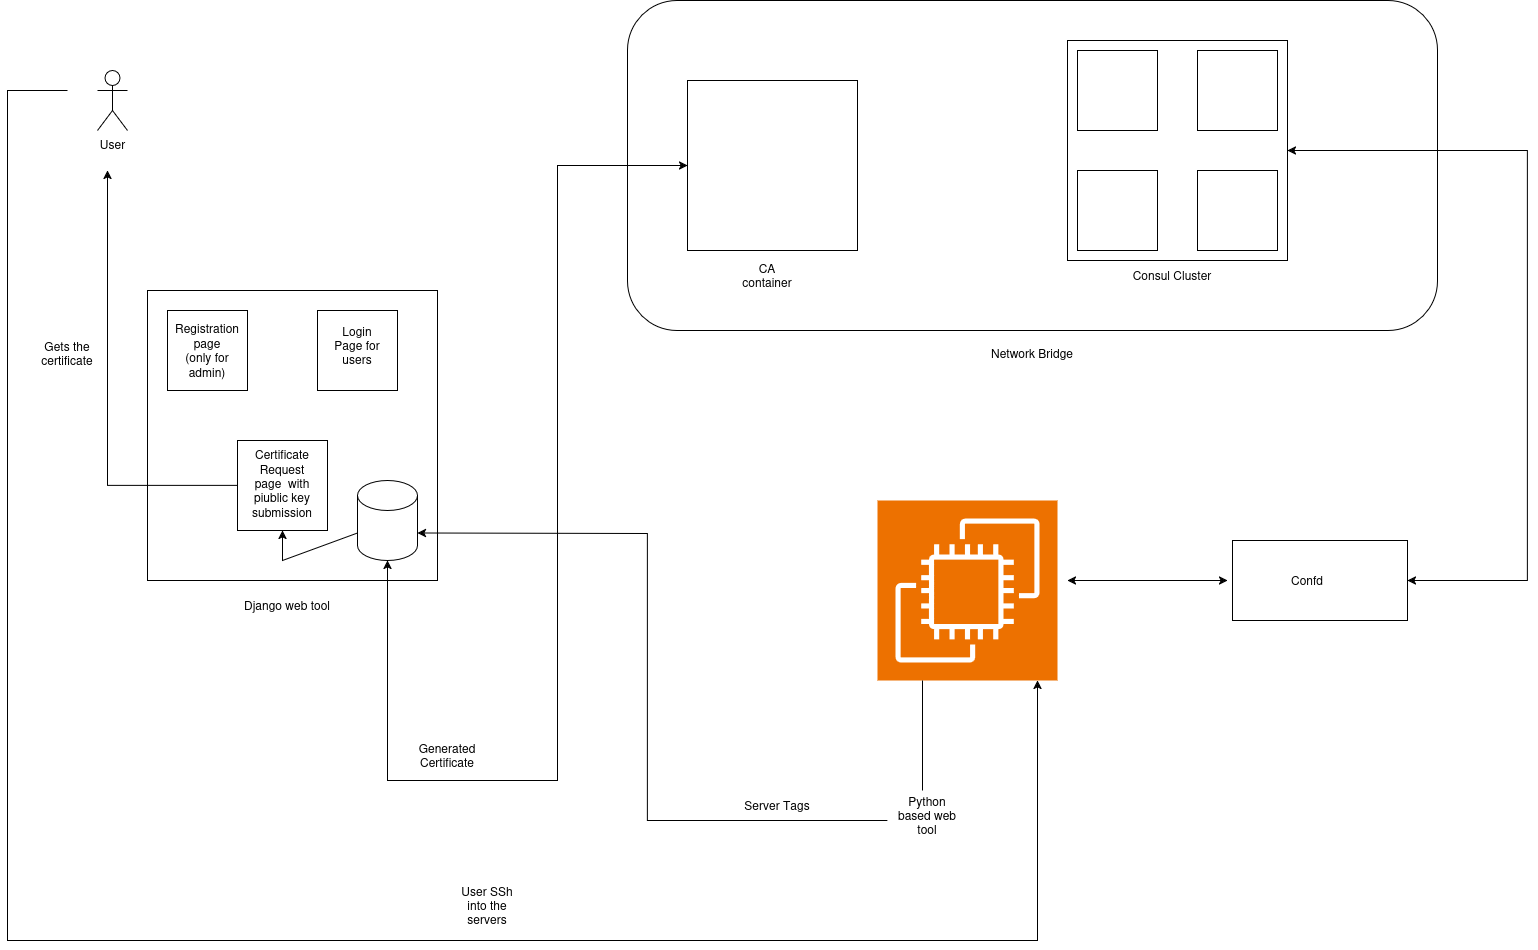

The diagram above was exported from draw.io. Its source (the exported page's mxGraphModel, read from the mxfile embedded in the PNG):
<mxGraphModel dx="2955" dy="2388" grid="1" gridSize="10" guides="1" tooltips="1" connect="1" arrows="1" fold="1" page="1" pageScale="1" pageWidth="850" pageHeight="1100" math="0" shadow="0">
  <root>
    <mxCell id="0" />
    <mxCell id="1" parent="0" />
    <mxCell id="a4jZHkkTVmXKIERiI4ur-1" value="" style="whiteSpace=wrap;html=1;aspect=fixed;" parent="1" vertex="1">
      <mxGeometry x="70" y="70" width="290" height="290" as="geometry" />
    </mxCell>
    <mxCell id="a4jZHkkTVmXKIERiI4ur-2" value="Django web tool" style="text;html=1;align=center;verticalAlign=middle;whiteSpace=wrap;rounded=0;" parent="1" vertex="1">
      <mxGeometry x="160" y="370" width="100" height="30" as="geometry" />
    </mxCell>
    <mxCell id="a4jZHkkTVmXKIERiI4ur-3" value="" style="shape=cylinder3;whiteSpace=wrap;html=1;boundedLbl=1;backgroundOutline=1;size=15;" parent="1" vertex="1">
      <mxGeometry x="280" y="260" width="60" height="80" as="geometry" />
    </mxCell>
    <mxCell id="a4jZHkkTVmXKIERiI4ur-4" value="" style="sketch=0;points=[[0,0,0],[0.25,0,0],[0.5,0,0],[0.75,0,0],[1,0,0],[0,1,0],[0.25,1,0],[0.5,1,0],[0.75,1,0],[1,1,0],[0,0.25,0],[0,0.5,0],[0,0.75,0],[1,0.25,0],[1,0.5,0],[1,0.75,0]];outlineConnect=0;fontColor=#232F3E;fillColor=#ED7100;strokeColor=#ffffff;dashed=0;verticalLabelPosition=bottom;verticalAlign=top;align=center;html=1;fontSize=12;fontStyle=0;aspect=fixed;shape=mxgraph.aws4.resourceIcon;resIcon=mxgraph.aws4.ec2;" parent="1" vertex="1">
      <mxGeometry x="800" y="280" width="180" height="180" as="geometry" />
    </mxCell>
    <mxCell id="a4jZHkkTVmXKIERiI4ur-5" value="" style="endArrow=none;html=1;rounded=0;entryX=0.25;entryY=1;entryDx=0;entryDy=0;entryPerimeter=0;" parent="1" target="a4jZHkkTVmXKIERiI4ur-4" edge="1">
      <mxGeometry width="50" height="50" relative="1" as="geometry">
        <mxPoint x="845" y="570" as="sourcePoint" />
        <mxPoint x="450" y="410" as="targetPoint" />
      </mxGeometry>
    </mxCell>
    <mxCell id="a4jZHkkTVmXKIERiI4ur-6" value="Python based web tool" style="text;html=1;align=center;verticalAlign=middle;whiteSpace=wrap;rounded=0;" parent="1" vertex="1">
      <mxGeometry x="820" y="580" width="60" height="30" as="geometry" />
    </mxCell>
    <mxCell id="a4jZHkkTVmXKIERiI4ur-9" value="Server Tags" style="text;strokeColor=none;align=center;fillColor=none;html=1;verticalAlign=middle;whiteSpace=wrap;rounded=0;" parent="1" vertex="1">
      <mxGeometry x="650" y="570" width="100" height="30" as="geometry" />
    </mxCell>
    <mxCell id="a4jZHkkTVmXKIERiI4ur-12" value="" style="endArrow=classic;html=1;rounded=0;entryX=1;entryY=0;entryDx=0;entryDy=52.5;entryPerimeter=0;" parent="1" target="a4jZHkkTVmXKIERiI4ur-3" edge="1">
      <mxGeometry width="50" height="50" relative="1" as="geometry">
        <mxPoint x="810" y="600" as="sourcePoint" />
        <mxPoint x="440" y="220" as="targetPoint" />
        <Array as="points">
          <mxPoint x="570" y="600" />
          <mxPoint x="570" y="313" />
        </Array>
      </mxGeometry>
    </mxCell>
    <mxCell id="a4jZHkkTVmXKIERiI4ur-13" value="" style="whiteSpace=wrap;html=1;aspect=fixed;" parent="1" vertex="1">
      <mxGeometry x="90" y="90" width="80" height="80" as="geometry" />
    </mxCell>
    <mxCell id="a4jZHkkTVmXKIERiI4ur-14" value="" style="whiteSpace=wrap;html=1;aspect=fixed;" parent="1" vertex="1">
      <mxGeometry x="240" y="90" width="80" height="80" as="geometry" />
    </mxCell>
    <mxCell id="a4jZHkkTVmXKIERiI4ur-15" value="" style="whiteSpace=wrap;html=1;aspect=fixed;" parent="1" vertex="1">
      <mxGeometry x="160" y="220" width="90" height="90" as="geometry" />
    </mxCell>
    <mxCell id="a4jZHkkTVmXKIERiI4ur-17" value="&lt;div&gt;Registration page&lt;/div&gt;&lt;div&gt;(only for admin)&lt;/div&gt;" style="text;html=1;align=center;verticalAlign=middle;whiteSpace=wrap;rounded=0;" parent="1" vertex="1">
      <mxGeometry x="100" y="115" width="60" height="30" as="geometry" />
    </mxCell>
    <mxCell id="a4jZHkkTVmXKIERiI4ur-19" value="Login Page for users" style="text;html=1;align=center;verticalAlign=middle;whiteSpace=wrap;rounded=0;" parent="1" vertex="1">
      <mxGeometry x="250" y="110" width="60" height="30" as="geometry" />
    </mxCell>
    <mxCell id="a4jZHkkTVmXKIERiI4ur-20" value="Certificate Request page&amp;nbsp; with piublic key submission" style="text;html=1;align=center;verticalAlign=middle;whiteSpace=wrap;rounded=0;" parent="1" vertex="1">
      <mxGeometry x="175" y="248" width="60" height="30" as="geometry" />
    </mxCell>
    <mxCell id="a4jZHkkTVmXKIERiI4ur-22" style="edgeStyle=orthogonalEdgeStyle;rounded=0;orthogonalLoop=1;jettySize=auto;html=1;exitX=0.5;exitY=1;exitDx=0;exitDy=0;" parent="1" source="a4jZHkkTVmXKIERiI4ur-20" target="a4jZHkkTVmXKIERiI4ur-20" edge="1">
      <mxGeometry relative="1" as="geometry" />
    </mxCell>
    <mxCell id="a4jZHkkTVmXKIERiI4ur-26" value="" style="rounded=1;whiteSpace=wrap;html=1;" parent="1" vertex="1">
      <mxGeometry x="550" y="-220" width="810" height="330" as="geometry" />
    </mxCell>
    <mxCell id="a4jZHkkTVmXKIERiI4ur-27" value="Network Bridge" style="text;html=1;align=center;verticalAlign=middle;whiteSpace=wrap;rounded=0;" parent="1" vertex="1">
      <mxGeometry x="830" y="115" width="250" height="35" as="geometry" />
    </mxCell>
    <mxCell id="a4jZHkkTVmXKIERiI4ur-29" value="" style="whiteSpace=wrap;html=1;aspect=fixed;" parent="1" vertex="1">
      <mxGeometry x="610" y="-140" width="170" height="170" as="geometry" />
    </mxCell>
    <mxCell id="a4jZHkkTVmXKIERiI4ur-30" value="CA container" style="text;html=1;align=center;verticalAlign=middle;whiteSpace=wrap;rounded=0;" parent="1" vertex="1">
      <mxGeometry x="660" y="40" width="60" height="30" as="geometry" />
    </mxCell>
    <mxCell id="a4jZHkkTVmXKIERiI4ur-31" value="" style="whiteSpace=wrap;html=1;aspect=fixed;" parent="1" vertex="1">
      <mxGeometry x="990" y="-180" width="220" height="220" as="geometry" />
    </mxCell>
    <mxCell id="a4jZHkkTVmXKIERiI4ur-32" value="" style="whiteSpace=wrap;html=1;aspect=fixed;" parent="1" vertex="1">
      <mxGeometry x="1000" y="-50" width="80" height="80" as="geometry" />
    </mxCell>
    <mxCell id="a4jZHkkTVmXKIERiI4ur-35" value="Consul Cluster" style="text;html=1;align=center;verticalAlign=middle;whiteSpace=wrap;rounded=0;" parent="1" vertex="1">
      <mxGeometry x="1030" y="40" width="130" height="30" as="geometry" />
    </mxCell>
    <mxCell id="a4jZHkkTVmXKIERiI4ur-37" value="" style="rounded=0;whiteSpace=wrap;html=1;" parent="1" vertex="1">
      <mxGeometry x="1155" y="320" width="175" height="80" as="geometry" />
    </mxCell>
    <mxCell id="a4jZHkkTVmXKIERiI4ur-38" value="Confd" style="text;html=1;align=center;verticalAlign=middle;whiteSpace=wrap;rounded=0;" parent="1" vertex="1">
      <mxGeometry x="1185" y="345" width="90" height="30" as="geometry" />
    </mxCell>
    <mxCell id="a4jZHkkTVmXKIERiI4ur-41" value="" style="whiteSpace=wrap;html=1;aspect=fixed;" parent="1" vertex="1">
      <mxGeometry x="1000" y="-170" width="80" height="80" as="geometry" />
    </mxCell>
    <mxCell id="a4jZHkkTVmXKIERiI4ur-43" value="" style="whiteSpace=wrap;html=1;aspect=fixed;" parent="1" vertex="1">
      <mxGeometry x="1120" y="-170" width="80" height="80" as="geometry" />
    </mxCell>
    <mxCell id="a4jZHkkTVmXKIERiI4ur-44" value="" style="whiteSpace=wrap;html=1;aspect=fixed;" parent="1" vertex="1">
      <mxGeometry x="1120" y="-50" width="80" height="80" as="geometry" />
    </mxCell>
    <mxCell id="a4jZHkkTVmXKIERiI4ur-45" value="" style="endArrow=classic;startArrow=classic;html=1;rounded=0;entryX=1;entryY=0.5;entryDx=0;entryDy=0;exitX=1;exitY=0.5;exitDx=0;exitDy=0;" parent="1" source="a4jZHkkTVmXKIERiI4ur-31" target="a4jZHkkTVmXKIERiI4ur-37" edge="1">
      <mxGeometry width="50" height="50" relative="1" as="geometry">
        <mxPoint x="410" y="230" as="sourcePoint" />
        <mxPoint x="460" y="180" as="targetPoint" />
        <Array as="points">
          <mxPoint x="1450" y="-70" />
          <mxPoint x="1450" y="360" />
        </Array>
      </mxGeometry>
    </mxCell>
    <mxCell id="a4jZHkkTVmXKIERiI4ur-46" value="" style="endArrow=classic;startArrow=classic;html=1;rounded=0;" parent="1" edge="1">
      <mxGeometry width="50" height="50" relative="1" as="geometry">
        <mxPoint x="990" y="360" as="sourcePoint" />
        <mxPoint x="1150" y="360" as="targetPoint" />
      </mxGeometry>
    </mxCell>
    <mxCell id="a4jZHkkTVmXKIERiI4ur-47" value="" style="endArrow=classic;startArrow=classic;html=1;rounded=0;entryX=0;entryY=0.5;entryDx=0;entryDy=0;exitX=0.5;exitY=1;exitDx=0;exitDy=0;exitPerimeter=0;" parent="1" source="a4jZHkkTVmXKIERiI4ur-3" target="a4jZHkkTVmXKIERiI4ur-29" edge="1">
      <mxGeometry width="50" height="50" relative="1" as="geometry">
        <mxPoint x="410" y="230" as="sourcePoint" />
        <mxPoint x="460" y="180" as="targetPoint" />
        <Array as="points">
          <mxPoint x="310" y="560" />
          <mxPoint x="480" y="560" />
          <mxPoint x="480" y="-55" />
        </Array>
      </mxGeometry>
    </mxCell>
    <mxCell id="a4jZHkkTVmXKIERiI4ur-48" value="Generated Certificate" style="text;html=1;align=center;verticalAlign=middle;whiteSpace=wrap;rounded=0;" parent="1" vertex="1">
      <mxGeometry x="340" y="520" width="60" height="30" as="geometry" />
    </mxCell>
    <mxCell id="a4jZHkkTVmXKIERiI4ur-49" value="" style="endArrow=classic;html=1;rounded=0;exitX=0;exitY=0;exitDx=0;exitDy=52.5;exitPerimeter=0;entryX=0.5;entryY=1;entryDx=0;entryDy=0;" parent="1" source="a4jZHkkTVmXKIERiI4ur-3" target="a4jZHkkTVmXKIERiI4ur-15" edge="1">
      <mxGeometry width="50" height="50" relative="1" as="geometry">
        <mxPoint x="410" y="230" as="sourcePoint" />
        <mxPoint x="460" y="180" as="targetPoint" />
        <Array as="points">
          <mxPoint x="205" y="340" />
        </Array>
      </mxGeometry>
    </mxCell>
    <mxCell id="a4jZHkkTVmXKIERiI4ur-51" value="" style="endArrow=classic;html=1;rounded=0;exitX=0;exitY=0.5;exitDx=0;exitDy=0;" parent="1" source="a4jZHkkTVmXKIERiI4ur-15" edge="1">
      <mxGeometry width="50" height="50" relative="1" as="geometry">
        <mxPoint x="410" y="230" as="sourcePoint" />
        <mxPoint x="30" y="-50" as="targetPoint" />
        <Array as="points">
          <mxPoint x="30" y="265" />
          <mxPoint x="30" />
        </Array>
      </mxGeometry>
    </mxCell>
    <mxCell id="a4jZHkkTVmXKIERiI4ur-52" value="User" style="shape=umlActor;verticalLabelPosition=bottom;verticalAlign=top;html=1;outlineConnect=0;" parent="1" vertex="1">
      <mxGeometry x="20" y="-150" width="30" height="60" as="geometry" />
    </mxCell>
    <mxCell id="a4jZHkkTVmXKIERiI4ur-53" value="Gets the certificate" style="text;html=1;align=center;verticalAlign=middle;whiteSpace=wrap;rounded=0;" parent="1" vertex="1">
      <mxGeometry x="-40" y="117.5" width="60" height="30" as="geometry" />
    </mxCell>
    <mxCell id="a4jZHkkTVmXKIERiI4ur-55" value="" style="endArrow=classic;html=1;rounded=0;entryX=0.889;entryY=1;entryDx=0;entryDy=0;entryPerimeter=0;" parent="1" target="a4jZHkkTVmXKIERiI4ur-4" edge="1">
      <mxGeometry width="50" height="50" relative="1" as="geometry">
        <mxPoint x="-10" y="-130" as="sourcePoint" />
        <mxPoint x="1230" y="720" as="targetPoint" />
        <Array as="points">
          <mxPoint x="-70" y="-130" />
          <mxPoint x="-70" y="720" />
          <mxPoint x="960" y="720" />
        </Array>
      </mxGeometry>
    </mxCell>
    <mxCell id="a4jZHkkTVmXKIERiI4ur-56" value="User SSh into the servers" style="text;html=1;align=center;verticalAlign=middle;whiteSpace=wrap;rounded=0;" parent="1" vertex="1">
      <mxGeometry x="380" y="670" width="60" height="30" as="geometry" />
    </mxCell>
  </root>
</mxGraphModel>